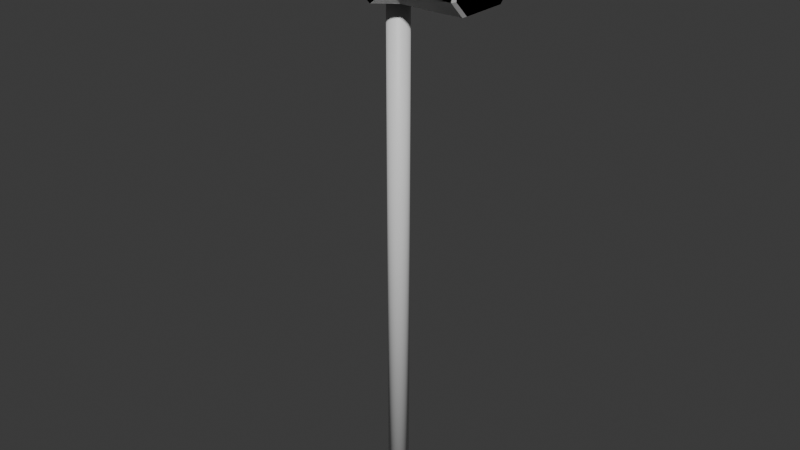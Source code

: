 # Source: sledgehammer.blend  (saved by Blender 4.2.66; exported with 4.5.12 LTS)
import bpy
from mathutils import Matrix  # noqa: F401  (used for matrix-valued properties, if any)

bpy.ops.wm.read_factory_settings(use_empty=True)
scene = bpy.context.scene
scene.name = 'Scene'

# ---- collections
col_collection = bpy.data.collections.new('Collection'); scene.collection.children.link(col_collection)

# ---- materials (node trees are filled in below, after node groups)
mat_sledgehammer = bpy.data.materials.new('SledgeHammer')
mat_sledgehammer.alpha_threshold = 0.0
mat_sledgehammer.use_transparent_shadow = False
mat_sledgehammer.roughness = 0.5
mat_sledgehammer.line_color = (0.0, 0.0, 0.0, 1.0)

# ---- material node trees
mat_sledgehammer.use_nodes = True; mat_sledgehammer.node_tree.nodes.clear()
_N = mat_sledgehammer.node_tree.nodes; _L = mat_sledgehammer.node_tree.links
n0 = _N.new('ShaderNodeOutputMaterial'); n0.name = 'Material Output'; n0.location = (300, 300)
n1 = _N.new('ShaderNodeBsdfPrincipled'); n1.name = 'Principled BSDF'; n1.location = (10, 300)
n1.inputs[3].default_value = 1.45
_L.new(n1.outputs[0], n0.inputs[0])
n0.is_active_output = True

# ---- world
world_world = bpy.data.worlds.new('World'); scene.world = world_world
world_world.use_nodes = True; world_world.node_tree.nodes.clear()
_N = world_world.node_tree.nodes; _L = world_world.node_tree.links
n0 = _N.new('ShaderNodeOutputWorld'); n0.name = 'World Output'; n0.location = (300, 300)
n1 = _N.new('ShaderNodeBackground'); n1.name = 'Background'; n1.location = (10, 300)
n1.inputs[0].default_value = (0.05088, 0.05088, 0.05088, 1.0)
_L.new(n1.outputs[0], n0.inputs[0])
n0.is_active_output = True
world_world.color = (0.05088, 0.05088, 0.05088)
world_world.use_sun_shadow = False
world_world.sun_shadow_jitter_overblur = 0.0

# ---- meshes
me_sledgehammer = bpy.data.meshes.new('SledgeHammer')
me_sledgehammer.from_pydata([(0.004754, 0.07942, 0.6224), (0.004754, -0.08171, 0.4574), (0.004754, -0.08171, 0.6224), (0.004754, 0.07942, 0.4574), (-0.03848, 0.07942, 0.5902), (-0.03848, 0.04794, 0.6224), (0.004754, 0.07942, 0.6224), (-0.03848, -0.08171, 0.4897), (-0.03848, -0.05023, 0.4574), (0.004754, -0.08171, 0.4574), (-0.03848, -0.05023, 0.6224), (-0.03848, -0.08171, 0.5902), (0.004754, -0.08171, 0.6224), (-0.03848, 0.04794, 0.4574), (-0.03848, 0.07942, 0.4897), (0.004754, 0.07942, 0.4574), (-0.1773, 0.04648, 0.6188), (-0.1693, 0.04794, 0.6224), (-0.1773, 0.07588, 0.5887), (-0.1693, 0.07942, 0.5902), (-0.1773, -0.07817, 0.5887), (-0.1693, -0.08171, 0.5902), (-0.1773, -0.04876, 0.6188), (-0.1693, -0.05023, 0.6224), (-0.1773, 0.07588, 0.4912), (-0.1693, 0.07942, 0.4897), (-0.1773, 0.04648, 0.4611), (-0.1693, 0.04794, 0.4574), (-0.1773, -0.04876, 0.4611), (-0.1693, -0.05023, 0.4574), (-0.1773, -0.07817, 0.4912), (-0.1693, -0.08171, 0.4897), (0.004754, 0.07942, 0.4574), (0.004754, -0.08171, 0.6224), (0.004754, -0.08171, 0.4574), (0.004754, 0.07942, 0.6224), (-0.03848, 0.07942, 0.4897), (-0.03848, 0.04794, 0.4574), (0.004754, 0.07942, 0.4574), (-0.03848, -0.08171, 0.5902), (-0.03848, -0.05023, 0.6224), (0.004754, -0.08171, 0.6224), (-0.03848, -0.05023, 0.4574), (-0.03848, -0.08171, 0.4897), (0.004754, -0.08171, 0.4574), (-0.03848, 0.04794, 0.6224), (-0.03848, 0.07942, 0.5902), (0.004754, 0.07942, 0.6224), (-0.1773, 0.04648, 0.4611), (-0.1693, 0.04794, 0.4574), (-0.1773, 0.07588, 0.4912), (-0.1693, 0.07942, 0.4897), (-0.1773, -0.07817, 0.4912), (-0.1693, -0.08171, 0.4897), (-0.1773, -0.04876, 0.4611), (-0.1693, -0.05023, 0.4574), (-0.1773, 0.07588, 0.5887), (-0.1693, 0.07942, 0.5902), (-0.1773, 0.04648, 0.6188), (-0.1693, 0.04794, 0.6224), (-0.1773, -0.04876, 0.6188), (-0.1693, -0.05023, 0.6224), (-0.1773, -0.07817, 0.5887), (-0.1693, -0.08171, 0.5902), (0.04799, 0.07942, 0.5902), (0.04799, 0.04794, 0.6224), (0.04799, -0.08171, 0.4897), (0.04799, -0.05023, 0.4574), (0.04799, -0.05023, 0.6224), (0.04799, -0.08171, 0.5902), (0.04799, 0.04794, 0.4574), (0.04799, 0.07942, 0.4897), (0.1868, 0.04648, 0.6188), (0.1788, 0.04794, 0.6224), (0.1868, 0.07588, 0.5887), (0.1788, 0.07942, 0.5902), (0.1868, -0.07817, 0.5887), (0.1788, -0.08171, 0.5902), (0.1868, -0.04876, 0.6188), (0.1788, -0.05023, 0.6224), (0.1868, 0.07588, 0.4912), (0.1788, 0.07942, 0.4897), (0.1868, 0.04648, 0.4611), (0.1788, 0.04794, 0.4574), (0.1868, -0.04876, 0.4611), (0.1788, -0.05023, 0.4574), (0.1868, -0.07817, 0.4912), (0.1788, -0.08171, 0.4897), (0.04799, 0.07942, 0.4897), (0.04799, 0.04794, 0.4574), (0.04799, -0.08171, 0.5902), (0.04799, -0.05023, 0.6224), (0.04799, -0.05023, 0.4574), (0.04799, -0.08171, 0.4897), (0.04799, 0.04794, 0.6224), (0.04799, 0.07942, 0.5902), (0.1868, 0.04648, 0.4611), (0.1788, 0.04794, 0.4574), (0.1868, 0.07588, 0.4912), (0.1788, 0.07942, 0.4897), (0.1868, -0.07817, 0.4912), (0.1788, -0.08171, 0.4897), (0.1868, -0.04876, 0.4611), (0.1788, -0.05023, 0.4574), (0.1868, 0.07588, 0.5887), (0.1788, 0.07942, 0.5902), (0.1868, 0.04648, 0.6188), (0.1788, 0.04794, 0.6224), (0.1868, -0.04876, 0.6188), (0.1788, -0.05023, 0.6224), (0.1868, -0.07817, 0.5887), (0.1788, -0.08171, 0.5902), (-0.0222, 5.76e-05, 0.6357), (-0.0222, 5.766e-05, -0.6357), (-0.02178, -0.004282, 0.6357), (-0.02178, -0.004282, -0.6357), (-0.02051, -0.008456, 0.6357), (-0.02051, -0.008456, -0.6357), (-0.01845, -0.0123, 0.6357), (-0.01845, -0.0123, -0.6357), (-0.01569, -0.01567, 0.6357), (-0.01569, -0.01567, -0.6357), (-0.01232, -0.01844, 0.6357), (-0.01232, -0.01844, -0.6357), (-0.00847, -0.0205, 0.6357), (-0.00847, -0.0205, -0.6357), (-0.004297, -0.02176, 0.6357), (-0.004297, -0.02176, -0.6357), (4.294e-05, -0.02219, 0.6357), (4.29e-05, -0.02219, -0.6357), (0.004383, -0.02176, 0.6357), (0.004383, -0.02176, -0.6357), (0.008556, -0.0205, 0.6357), (0.008556, -0.0205, -0.6357), (0.0124, -0.01844, 0.6357), (0.0124, -0.01844, -0.6357), (0.01577, -0.01567, 0.6357), (0.01577, -0.01567, -0.6357), (0.01854, -0.0123, 0.6357), (0.01854, -0.0123, -0.6357), (0.0206, -0.008456, 0.6357), (0.0206, -0.008456, -0.6357), (0.02186, -0.004282, 0.6357), (0.02186, -0.004282, -0.6357), (0.02229, 5.76e-05, 0.6357), (0.02229, 5.766e-05, -0.6357), (0.02186, 0.004398, 0.6357), (0.02186, 0.004398, -0.6357), (0.0206, 0.008571, 0.6357), (0.0206, 0.008571, -0.6357), (0.01854, 0.01242, 0.6357), (0.01854, 0.01242, -0.6357), (0.01577, 0.01579, 0.6357), (0.01577, 0.01579, -0.6357), (0.0124, 0.01855, 0.6357), (0.0124, 0.01855, -0.6357), (0.008556, 0.02061, 0.6357), (0.008556, 0.02061, -0.6357), (0.004383, 0.02188, 0.6357), (0.004383, 0.02188, -0.6357), (4.294e-05, 0.0223, 0.6357), (4.29e-05, 0.0223, -0.6357), (-0.004297, 0.02188, 0.6357), (-0.004297, 0.02188, -0.6357), (-0.00847, 0.02061, 0.6357), (-0.00847, 0.02061, -0.6357), (-0.01232, 0.01855, 0.6357), (-0.01232, 0.01855, -0.6357), (-0.01569, 0.01579, 0.6357), (-0.01569, 0.01579, -0.6357), (-0.01845, 0.01242, 0.6357), (-0.01845, 0.01242, -0.6357), (-0.02051, 0.008571, 0.6357), (-0.02051, 0.008571, -0.6357), (-0.02178, 0.004398, 0.6357), (-0.02178, 0.004398, -0.6357)], [], [(21, 11, 10, 23), (13, 27, 25, 14), (15, 14, 4, 6, 0, 3), (14, 25, 19, 4), (7, 31, 29, 8), (6, 5, 10, 12, 2, 0), (12, 11, 7, 9, 1, 2), (9, 8, 13, 15, 3, 1), (4, 5, 6), (7, 8, 9), (10, 11, 12), (13, 14, 15), (5, 17, 23, 10), (11, 21, 31, 7), (8, 29, 27, 13), (16, 18, 24, 26, 28, 30, 20, 22), (18, 16, 17, 19), (22, 20, 21, 23), (26, 24, 25, 27), (30, 28, 29, 31), (16, 22, 23, 17), (19, 25, 24, 18), (27, 29, 28, 26), (31, 21, 20, 30), (4, 19, 17, 5), (53, 55, 42, 43), (45, 46, 57, 59), (47, 35, 32, 38, 36, 46), (46, 36, 51, 57), (39, 40, 61, 63), (38, 32, 34, 44, 42, 37), (44, 34, 33, 41, 39, 43), (41, 33, 35, 47, 45, 40), (36, 38, 37), (39, 41, 40), (42, 44, 43), (45, 47, 46), (37, 42, 55, 49), (43, 39, 63, 53), (40, 45, 59, 61), (48, 54, 52, 62, 60, 58, 56, 50), (50, 51, 49, 48), (54, 55, 53, 52), (58, 59, 57, 56), (62, 63, 61, 60), (48, 49, 55, 54), (51, 50, 56, 57), (59, 58, 60, 61), (63, 62, 52, 53), (36, 37, 49, 51), (77, 79, 68, 69), (70, 71, 81, 83), (15, 3, 0, 6, 64, 71), (71, 64, 75, 81), (66, 67, 85, 87), (6, 0, 2, 12, 68, 65), (12, 2, 1, 9, 66, 69), (9, 1, 3, 15, 70, 67), (64, 6, 65), (66, 9, 67), (68, 12, 69), (70, 15, 71), (65, 68, 79, 73), (69, 66, 87, 77), (67, 70, 83, 85), (72, 78, 76, 86, 84, 82, 80, 74), (74, 75, 73, 72), (78, 79, 77, 76), (82, 83, 81, 80), (86, 87, 85, 84), (72, 73, 79, 78), (75, 74, 80, 81), (83, 82, 84, 85), (87, 86, 76, 77), (64, 65, 73, 75), (101, 93, 92, 103), (94, 107, 105, 95), (47, 95, 88, 38, 32, 35), (95, 105, 99, 88), (90, 111, 109, 91), (38, 89, 92, 44, 34, 32), (44, 93, 90, 41, 33, 34), (41, 91, 94, 47, 35, 33), (88, 89, 38), (90, 91, 41), (92, 93, 44), (94, 95, 47), (89, 97, 103, 92), (93, 101, 111, 90), (91, 109, 107, 94), (96, 98, 104, 106, 108, 110, 100, 102), (98, 96, 97, 99), (102, 100, 101, 103), (106, 104, 105, 107), (110, 108, 109, 111), (96, 102, 103, 97), (99, 105, 104, 98), (107, 109, 108, 106), (111, 101, 100, 110), (88, 99, 97, 89), (112, 113, 115, 114), (114, 115, 117, 116), (116, 117, 119, 118), (118, 119, 121, 120), (120, 121, 123, 122), (122, 123, 125, 124), (124, 125, 127, 126), (126, 127, 129, 128), (128, 129, 131, 130), (130, 131, 133, 132), (132, 133, 135, 134), (134, 135, 137, 136), (136, 137, 139, 138), (138, 139, 141, 140), (140, 141, 143, 142), (142, 143, 145, 144), (144, 145, 147, 146), (146, 147, 149, 148), (148, 149, 151, 150), (150, 151, 153, 152), (152, 153, 155, 154), (154, 155, 157, 156), (156, 157, 159, 158), (158, 159, 161, 160), (160, 161, 163, 162), (162, 163, 165, 164), (164, 165, 167, 166), (166, 167, 169, 168), (168, 169, 171, 170), (170, 171, 173, 172), (115, 113, 175, 173, 171, 169, 167, 165, 163, 161, 159, 157, 155, 153, 151, 149, 147, 145, 143, 141, 139, 137, 135, 133, 131, 129, 127, 125, 123, 121, 119, 117), (172, 173, 175, 174), (174, 175, 113, 112), (112, 114, 116, 118, 120, 122, 124, 126, 128, 130, 132, 134, 136, 138, 140, 142, 144, 146, 148, 150, 152, 154, 156, 158, 160, 162, 164, 166, 168, 170, 172, 174)])
me_sledgehammer.polygons.foreach_set('use_smooth', [0, 0, 0, 0, 0, 0, 0, 0, 0, 0, 0, 0, 0, 0, 0, 0, 0, 0, 0, 0, 0, 0, 0, 0, 0, 0, 0, 0, 0, 0, 0, 0, 0, 0, 0, 0, 0, 0, 0, 0, 0, 0, 0, 0, 0, 0, 0, 0, 0, 0, 0, 0, 0, 0, 0, 0, 0, 0, 0, 0, 0, 0, 0, 0, 0, 0, 0, 0, 0, 0, 0, 0, 0, 0, 0, 0, 0, 0, 0, 0, 0, 0, 0, 0, 0, 0, 0, 0, 0, 0, 0, 0, 0, 0, 0, 0, 0, 0, 0, 0, 1, 1, 1, 1, 1, 1, 1, 1, 1, 1, 1, 1, 1, 1, 1, 1, 1, 1, 1, 1, 1, 1, 1, 1, 1, 1, 1, 1, 1, 1, 1, 1, 1, 1])
_uv = me_sledgehammer.uv_layers.new(name='UVMap')
_uv.uv.foreach_set('vector', [0.6195, 0.7988, 0.5297, 0.7988, 0.5297, 0.7012, 0.6195, 0.7012, 0.5297, 0.2012, 0.6195, 0.2012, 0.6195, 0.2988, 0.5297, 0.2988, 0.5, 0.25, 0.5297, 0.2988, 0.5297, 0.4512, 0.5, 0.5, 0.5, 0.5, 0.5, 0.25, 0.5297, 0.2988, 0.6195, 0.2988, 0.6195, 0.4512, 0.5297, 0.4512, 0.5297, 0.0, 0.6195, 0.0, 0.6195, 0.04885, 0.5297, 0.04885, 0.5, 0.5, 0.5297, 0.5488, 0.5297, 0.7012, 0.5, 0.75, 0.5, 0.75, 0.5, 0.5, 0.5, 0.75, 0.5297, 0.7988, 0.5297, 0.9512, 0.5, 1.0, 0.5, 1.0, 0.5, 0.75, 0.5, 0.0, 0.5297, 0.04885, 0.5297, 0.2012, 0.5, 0.25, 0.5, 0.25, 0.5, 0.0, 0.5297, 0.4512, 0.5297, 0.5, 0.5, 0.5, 0.5297, 0.0, 0.5297, 0.04885, 0.5, 0.0, 0.5297, 0.7012, 0.5297, 0.75, 0.5, 0.75, 0.5297, 0.2012, 0.5297, 0.25, 0.5, 0.25, 0.5297, 0.5488, 0.6195, 0.5488, 0.6195, 0.7012, 0.5297, 0.7012, 0.5297, 0.7988, 0.6195, 0.7988, 0.6195, 0.9512, 0.5297, 0.9512, 0.5297, 0.04885, 0.6195, 0.04885, 0.6195, 0.2012, 0.5297, 0.2012, 0.6305, 0.5511, 0.6761, 0.5055, 0.8239, 0.5055, 0.8695, 0.5511, 0.8695, 0.6989, 0.8239, 0.7445, 0.6761, 0.7445, 0.6305, 0.6989, 0.6761, 0.5055, 0.6305, 0.5511, 0.625, 0.5488, 0.6738, 0.5, 0.6305, 0.6989, 0.6761, 0.7445, 0.6738, 0.75, 0.625, 0.7012, 0.8695, 0.5511, 0.8239, 0.5055, 0.8262, 0.5, 0.875, 0.5488, 0.8239, 0.7445, 0.8695, 0.6989, 0.875, 0.7012, 0.8262, 0.75, 0.6305, 0.5511, 0.6305, 0.6989, 0.6195, 0.7012, 0.6195, 0.5488, 0.6738, 0.5, 0.8262, 0.5, 0.8239, 0.5055, 0.6761, 0.5055, 0.875, 0.5488, 0.875, 0.7012, 0.8695, 0.6989, 0.8695, 0.5511, 0.8262, 0.75, 0.6738, 0.75, 0.6761, 0.7445, 0.8239, 0.7445, 0.5297, 0.4512, 0.6195, 0.4512, 0.6195, 0.5488, 0.5297, 0.5488, 0.6195, 0.7988, 0.6195, 0.7012, 0.5297, 0.7012, 0.5297, 0.7988, 0.5297, 0.2012, 0.5297, 0.2988, 0.6195, 0.2988, 0.6195, 0.2012, 0.5, 0.25, 0.5, 0.25, 0.5, 0.5, 0.5, 0.5, 0.5297, 0.4512, 0.5297, 0.2988, 0.5297, 0.2988, 0.5297, 0.4512, 0.6195, 0.4512, 0.6195, 0.2988, 0.5297, 0.0, 0.5297, 0.04885, 0.6195, 0.04885, 0.6195, 0.0, 0.5, 0.5, 0.5, 0.5, 0.5, 0.75, 0.5, 0.75, 0.5297, 0.7012, 0.5297, 0.5488, 0.5, 0.75, 0.5, 0.75, 0.5, 1.0, 0.5, 1.0, 0.5297, 0.9512, 0.5297, 0.7988, 0.5, 0.0, 0.5, 0.0, 0.5, 0.25, 0.5, 0.25, 0.5297, 0.2012, 0.5297, 0.04885, 0.5297, 0.4512, 0.5, 0.5, 0.5297, 0.5, 0.5297, 0.0, 0.5, 0.0, 0.5297, 0.04885, 0.5297, 0.7012, 0.5, 0.75, 0.5297, 0.75, 0.5297, 0.2012, 0.5, 0.25, 0.5297, 0.25, 0.5297, 0.5488, 0.5297, 0.7012, 0.6195, 0.7012, 0.6195, 0.5488, 0.5297, 0.7988, 0.5297, 0.9512, 0.6195, 0.9512, 0.6195, 0.7988, 0.5297, 0.04885, 0.5297, 0.2012, 0.6195, 0.2012, 0.6195, 0.04885, 0.6305, 0.5511, 0.6305, 0.6989, 0.6761, 0.7445, 0.8239, 0.7445, 0.8695, 0.6989, 0.8695, 0.5511, 0.8239, 0.5055, 0.6761, 0.5055, 0.6761, 0.5055, 0.6738, 0.5, 0.625, 0.5488, 0.6305, 0.5511, 0.6305, 0.6989, 0.625, 0.7012, 0.6738, 0.75, 0.6761, 0.7445, 0.8695, 0.5511, 0.875, 0.5488, 0.8262, 0.5, 0.8239, 0.5055, 0.8239, 0.7445, 0.8262, 0.75, 0.875, 0.7012, 0.8695, 0.6989, 0.6305, 0.5511, 0.6195, 0.5488, 0.6195, 0.7012, 0.6305, 0.6989, 0.6738, 0.5, 0.6761, 0.5055, 0.8239, 0.5055, 0.8262, 0.5, 0.875, 0.5488, 0.8695, 0.5511, 0.8695, 0.6989, 0.875, 0.7012, 0.8262, 0.75, 0.8239, 0.7445, 0.6761, 0.7445, 0.6738, 0.75, 0.5297, 0.4512, 0.5297, 0.5488, 0.6195, 0.5488, 0.6195, 0.4512, 0.6195, 0.7988, 0.6195, 0.7012, 0.5297, 0.7012, 0.5297, 0.7988, 0.5297, 0.2012, 0.5297, 0.2988, 0.6195, 0.2988, 0.6195, 0.2012, 0.5, 0.25, 0.5, 0.25, 0.5, 0.5, 0.5, 0.5, 0.5297, 0.4512, 0.5297, 0.2988, 0.5297, 0.2988, 0.5297, 0.4512, 0.6195, 0.4512, 0.6195, 0.2988, 0.5297, 0.0, 0.5297, 0.04885, 0.6195, 0.04885, 0.6195, 0.0, 0.5, 0.5, 0.5, 0.5, 0.5, 0.75, 0.5, 0.75, 0.5297, 0.7012, 0.5297, 0.5488, 0.5, 0.75, 0.5, 0.75, 0.5, 1.0, 0.5, 1.0, 0.5297, 0.9512, 0.5297, 0.7988, 0.5, 0.0, 0.5, 0.0, 0.5, 0.25, 0.5, 0.25, 0.5297, 0.2012, 0.5297, 0.04885, 0.5297, 0.4512, 0.5, 0.5, 0.5297, 0.5, 0.5297, 0.0, 0.5, 0.0, 0.5297, 0.04885, 0.5297, 0.7012, 0.5, 0.75, 0.5297, 0.75, 0.5297, 0.2012, 0.5, 0.25, 0.5297, 0.25, 0.5297, 0.5488, 0.5297, 0.7012, 0.6195, 0.7012, 0.6195, 0.5488, 0.5297, 0.7988, 0.5297, 0.9512, 0.6195, 0.9512, 0.6195, 0.7988, 0.5297, 0.04885, 0.5297, 0.2012, 0.6195, 0.2012, 0.6195, 0.04885, 0.6305, 0.5511, 0.6305, 0.6989, 0.6761, 0.7445, 0.8239, 0.7445, 0.8695, 0.6989, 0.8695, 0.5511, 0.8239, 0.5055, 0.6761, 0.5055, 0.6761, 0.5055, 0.6738, 0.5, 0.625, 0.5488, 0.6305, 0.5511, 0.6305, 0.6989, 0.625, 0.7012, 0.6738, 0.75, 0.6761, 0.7445, 0.8695, 0.5511, 0.875, 0.5488, 0.8262, 0.5, 0.8239, 0.5055, 0.8239, 0.7445, 0.8262, 0.75, 0.875, 0.7012, 0.8695, 0.6989, 0.6305, 0.5511, 0.6195, 0.5488, 0.6195, 0.7012, 0.6305, 0.6989, 0.6738, 0.5, 0.6761, 0.5055, 0.8239, 0.5055, 0.8262, 0.5, 0.875, 0.5488, 0.8695, 0.5511, 0.8695, 0.6989, 0.875, 0.7012, 0.8262, 0.75, 0.8239, 0.7445, 0.6761, 0.7445, 0.6738, 0.75, 0.5297, 0.4512, 0.5297, 0.5488, 0.6195, 0.5488, 0.6195, 0.4512, 0.6195, 0.7988, 0.5297, 0.7988, 0.5297, 0.7012, 0.6195, 0.7012, 0.5297, 0.2012, 0.6195, 0.2012, 0.6195, 0.2988, 0.5297, 0.2988, 0.5, 0.25, 0.5297, 0.2988, 0.5297, 0.4512, 0.5, 0.5, 0.5, 0.5, 0.5, 0.25, 0.5297, 0.2988, 0.6195, 0.2988, 0.6195, 0.4512, 0.5297, 0.4512, 0.5297, 0.0, 0.6195, 0.0, 0.6195, 0.04885, 0.5297, 0.04885, 0.5, 0.5, 0.5297, 0.5488, 0.5297, 0.7012, 0.5, 0.75, 0.5, 0.75, 0.5, 0.5, 0.5, 0.75, 0.5297, 0.7988, 0.5297, 0.9512, 0.5, 1.0, 0.5, 1.0, 0.5, 0.75, 0.5, 0.0, 0.5297, 0.04885, 0.5297, 0.2012, 0.5, 0.25, 0.5, 0.25, 0.5, 0.0, 0.5297, 0.4512, 0.5297, 0.5, 0.5, 0.5, 0.5297, 0.0, 0.5297, 0.04885, 0.5, 0.0, 0.5297, 0.7012, 0.5297, 0.75, 0.5, 0.75, 0.5297, 0.2012, 0.5297, 0.25, 0.5, 0.25, 0.5297, 0.5488, 0.6195, 0.5488, 0.6195, 0.7012, 0.5297, 0.7012, 0.5297, 0.7988, 0.6195, 0.7988, 0.6195, 0.9512, 0.5297, 0.9512, 0.5297, 0.04885, 0.6195, 0.04885, 0.6195, 0.2012, 0.5297, 0.2012, 0.6305, 0.5511, 0.6761, 0.5055, 0.8239, 0.5055, 0.8695, 0.5511, 0.8695, 0.6989, 0.8239, 0.7445, 0.6761, 0.7445, 0.6305, 0.6989, 0.6761, 0.5055, 0.6305, 0.5511, 0.625, 0.5488, 0.6738, 0.5, 0.6305, 0.6989, 0.6761, 0.7445, 0.6738, 0.75, 0.625, 0.7012, 0.8695, 0.5511, 0.8239, 0.5055, 0.8262, 0.5, 0.875, 0.5488, 0.8239, 0.7445, 0.8695, 0.6989, 0.875, 0.7012, 0.8262, 0.75, 0.6305, 0.5511, 0.6305, 0.6989, 0.6195, 0.7012, 0.6195, 0.5488, 0.6738, 0.5, 0.8262, 0.5, 0.8239, 0.5055, 0.6761, 0.5055, 0.875, 0.5488, 0.875, 0.7012, 0.8695, 0.6989, 0.8695, 0.5511, 0.8262, 0.75, 0.6738, 0.75, 0.6761, 0.7445, 0.8239, 0.7445, 0.5297, 0.4512, 0.6195, 0.4512, 0.6195, 0.5488, 0.5297, 0.5488, 1.0, 0.5, 1.0, 1.0, 0.9688, 1.0, 0.9688, 0.5, 0.9688, 0.5, 0.9688, 1.0, 0.9375, 1.0, 0.9375, 0.5, 0.9375, 0.5, 0.9375, 1.0, 0.9062, 1.0, 0.9062, 0.5, 0.9062, 0.5, 0.9062, 1.0, 0.875, 1.0, 0.875, 0.5, 0.875, 0.5, 0.875, 1.0, 0.8438, 1.0, 0.8438, 0.5, 0.8438, 0.5, 0.8438, 1.0, 0.8125, 1.0, 0.8125, 0.5, 0.8125, 0.5, 0.8125, 1.0, 0.7812, 1.0, 0.7812, 0.5, 0.7812, 0.5, 0.7812, 1.0, 0.75, 1.0, 0.75, 0.5, 0.75, 0.5, 0.75, 1.0, 0.7188, 1.0, 0.7188, 0.5, 0.7188, 0.5, 0.7188, 1.0, 0.6875, 1.0, 0.6875, 0.5, 0.6875, 0.5, 0.6875, 1.0, 0.6562, 1.0, 0.6562, 0.5, 0.6562, 0.5, 0.6562, 1.0, 0.625, 1.0, 0.625, 0.5, 0.625, 0.5, 0.625, 1.0, 0.5938, 1.0, 0.5938, 0.5, 0.5938, 0.5, 0.5938, 1.0, 0.5625, 1.0, 0.5625, 0.5, 0.5625, 0.5, 0.5625, 1.0, 0.5312, 1.0, 0.5312, 0.5, 0.5312, 0.5, 0.5312, 1.0, 0.5, 1.0, 0.5, 0.5, 0.5, 0.5, 0.5, 1.0, 0.4688, 1.0, 0.4688, 0.5, 0.4688, 0.5, 0.4688, 1.0, 0.4375, 1.0, 0.4375, 0.5, 0.4375, 0.5, 0.4375, 1.0, 0.4062, 1.0, 0.4062, 0.5, 0.4062, 0.5, 0.4062, 1.0, 0.375, 1.0, 0.375, 0.5, 0.375, 0.5, 0.375, 1.0, 0.3438, 1.0, 0.3438, 0.5, 0.3438, 0.5, 0.3438, 1.0, 0.3125, 1.0, 0.3125, 0.5, 0.3125, 0.5, 0.3125, 1.0, 0.2812, 1.0, 0.2812, 0.5, 0.2812, 0.5, 0.2812, 1.0, 0.25, 1.0, 0.25, 0.5, 0.25, 0.5, 0.25, 1.0, 0.2188, 1.0, 0.2188, 0.5, 0.2188, 0.5, 0.2188, 1.0, 0.1875, 1.0, 0.1875, 0.5, 0.1875, 0.5, 0.1875, 1.0, 0.1562, 1.0, 0.1562, 0.5, 0.1562, 0.5, 0.1562, 1.0, 0.125, 1.0, 0.125, 0.5, 0.125, 0.5, 0.125, 1.0, 0.09375, 1.0, 0.09375, 0.5, 0.09375, 0.5, 0.09375, 1.0, 0.0625, 1.0, 0.0625, 0.5, 0.2968, 0.4854, 0.25, 0.49, 0.2032, 0.4854, 0.1582, 0.4717, 0.1167, 0.4496, 0.08029, 0.4197, 0.05045, 0.3833, 0.02827, 0.3418, 0.01461, 0.2968, 0.01, 0.25, 0.01461, 0.2032, 0.02827, 0.1582, 0.05045, 0.1167, 0.08029, 0.08029, 0.1167, 0.05045, 0.1582, 0.02827, 0.2032, 0.01461, 0.25, 0.01, 0.2968, 0.01461, 0.3418, 0.02827, 0.3833, 0.05045, 0.4197, 0.08029, 0.4496, 0.1167, 0.4717, 0.1582, 0.4854, 0.2032, 0.49, 0.25, 0.4854, 0.2968, 0.4717, 0.3418, 0.4496, 0.3833, 0.4197, 0.4197, 0.3833, 0.4496, 0.3418, 0.4717, 0.0625, 0.5, 0.0625, 1.0, 0.03125, 1.0, 0.03125, 0.5, 0.03125, 0.5, 0.03125, 1.0, 0.0, 1.0, 0.0, 0.5, 0.75, 0.49, 0.7968, 0.4854, 0.8418, 0.4717, 0.8833, 0.4496, 0.9197, 0.4197, 0.9496, 0.3833, 0.9717, 0.3418, 0.9854, 0.2968, 0.99, 0.25, 0.9854, 0.2032, 0.9717, 0.1582, 0.9496, 0.1167, 0.9197, 0.08029, 0.8833, 0.05045, 0.8418, 0.02827, 0.7968, 0.01461, 0.75, 0.01, 0.7032, 0.01461, 0.6582, 0.02827, 0.6167, 0.05045, 0.5803, 0.08029, 0.5504, 0.1167, 0.5283, 0.1582, 0.5146, 0.2032, 0.51, 0.25, 0.5146, 0.2968, 0.5283, 0.3418, 0.5504, 0.3833, 0.5803, 0.4197, 0.6167, 0.4496, 0.6582, 0.4717, 0.7032, 0.4854])
me_sledgehammer.materials.append(mat_sledgehammer)
me_sledgehammer.use_mirror_vertex_groups = False
me_sledgehammer.update()

# ---- objects
ob_sledgehammer = bpy.data.objects.new('SledgeHammer', me_sledgehammer)

# ---- transforms, parenting, visibility, modifiers, constraints
ob_sledgehammer.location = (0.0, 0.0, 0.0)
ob_sledgehammer.lock_rotations_4d = False
ob_sledgehammer.empty_display_type = 'ARROWS'
ob_sledgehammer.lineart.crease_threshold = 0.0

# ---- collection membership
col_collection.objects.link(ob_sledgehammer)

# ---- scene / render settings (as saved in the file)
scene.frame_start = 1; scene.frame_end = 250; scene.frame_set(1)
scene.render.engine = 'BLENDER_EEVEE_NEXT'
scene.cycles.sampling_pattern = 'TABULATED_SOBOL'
bpy.context.view_layer.update()

# ---- added for rendering (the .blend has no active camera and no usable light): camera, sun
cam_auto = bpy.data.cameras.new('AutoCamera')
cam_auto.lens = 50.0
cam_auto.sensor_width = 36.0
cam_auto.clip_end = 1000.0
ob_auto_camera = bpy.data.objects.new('AutoCamera', cam_auto)
scene.collection.objects.link(ob_auto_camera)
ob_auto_camera.location = (1.23737, -1.48029, 0.986096)
ob_auto_camera.rotation_euler = (1.09748, -7.21219e-08, 0.694738)
scene.camera = ob_auto_camera
light_auto_sun = bpy.data.lights.new('AutoSun', 'SUN')
light_auto_sun.energy = 3.0
light_auto_sun.angle = 0.0523599
ob_auto_sun = bpy.data.objects.new('AutoSun', light_auto_sun)
scene.collection.objects.link(ob_auto_sun)
ob_auto_sun.rotation_euler = (0.872665, 0.174533, 0.523599)
bpy.context.view_layer.update()
